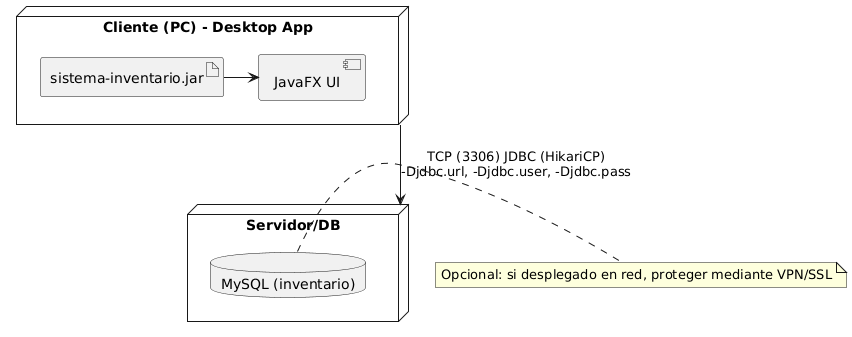

The diagram above was rendered by PlantUML. Its source (embedded in the PNG):
@startuml
node "Cliente (PC) - Desktop App" as Client {
  artifact "sistema-inventario.jar" as Jar
  component "JavaFX UI" as UI
  Jar -> UI
}

node "Servidor/DB" as Server {
  database "MySQL (inventario)" as MySQL
}

Client --> Server : TCP (3306) JDBC (HikariCP)\n-Djdbc.url, -Djdbc.user, -Djdbc.pass
note right: Opcional: si desplegado en red, proteger mediante VPN/SSL
@enduml